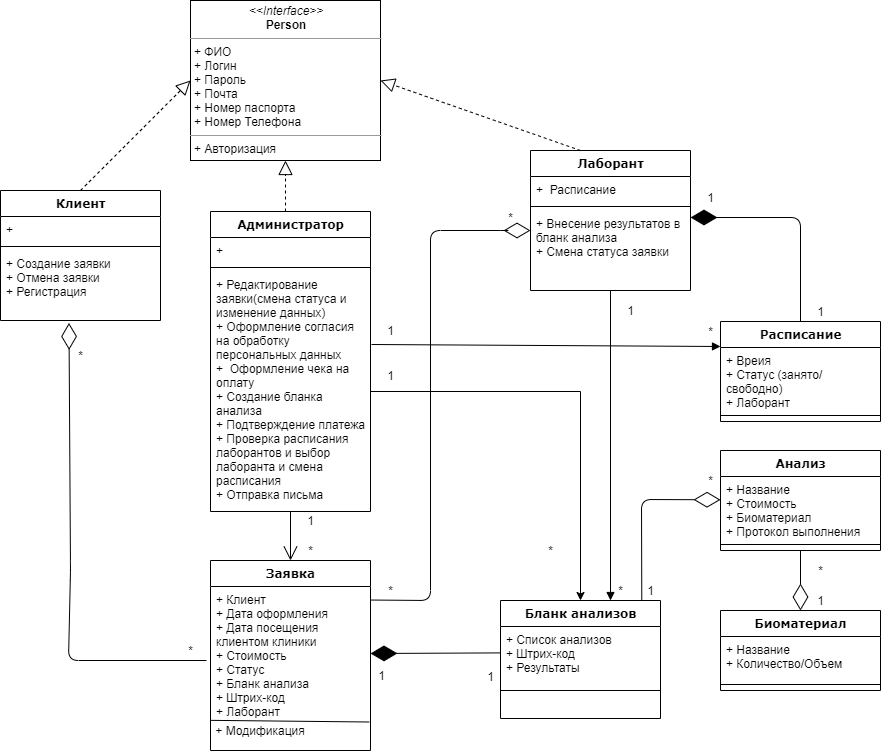

The diagram above was exported from draw.io. Its source (the exported page's mxGraphModel, read from the mxfile embedded in the PNG):
<mxGraphModel dx="2216" dy="866" grid="1" gridSize="10" guides="1" tooltips="1" connect="1" arrows="1" fold="1" page="1" pageScale="1" pageWidth="1100" pageHeight="850" background="#ffffff" math="0" shadow="0">
  <root>
    <mxCell id="0" />
    <mxCell id="1" parent="0" />
    <mxCell id="2" value="&lt;p style=&quot;margin: 0px ; margin-top: 4px ; text-align: center&quot;&gt;&lt;i&gt;&amp;lt;&amp;lt;Interface&amp;gt;&amp;gt;&lt;/i&gt;&lt;br&gt;&lt;b&gt;Person&lt;/b&gt;&lt;/p&gt;&lt;hr size=&quot;1&quot;&gt;&lt;p style=&quot;margin: 0px ; margin-left: 4px&quot;&gt;+ ФИО&lt;/p&gt;&lt;p style=&quot;margin: 0px ; margin-left: 4px&quot;&gt;+ Логин&lt;/p&gt;&lt;p style=&quot;margin: 0px ; margin-left: 4px&quot;&gt;+ Пароль&lt;/p&gt;&lt;p style=&quot;margin: 0px ; margin-left: 4px&quot;&gt;+ Почта&lt;/p&gt;&lt;p style=&quot;margin: 0px ; margin-left: 4px&quot;&gt;+ Номер паспорта&lt;/p&gt;&lt;p style=&quot;margin: 0px ; margin-left: 4px&quot;&gt;+ Номер Телефона&lt;/p&gt;&lt;hr size=&quot;1&quot;&gt;&lt;p style=&quot;margin: 0px ; margin-left: 4px&quot;&gt;+ Авторизация&lt;/p&gt;" style="verticalAlign=top;align=left;overflow=fill;fontSize=12;fontFamily=Helvetica;html=1;rounded=0;shadow=0;comic=0;labelBackgroundColor=none;strokeWidth=1" vertex="1" parent="1">
      <mxGeometry x="380" y="80" width="190" height="160" as="geometry" />
    </mxCell>
    <mxCell id="3" value="Лаборант" style="swimlane;html=1;fontStyle=1;align=center;verticalAlign=top;childLayout=stackLayout;horizontal=1;startSize=26;horizontalStack=0;resizeParent=1;resizeLast=0;collapsible=1;marginBottom=0;swimlaneFillColor=#ffffff;rounded=0;shadow=0;comic=0;labelBackgroundColor=none;strokeWidth=1;fillColor=none;fontFamily=Verdana;fontSize=12" vertex="1" parent="1">
      <mxGeometry x="720" y="230" width="160" height="140" as="geometry" />
    </mxCell>
    <mxCell id="4" value="+&amp;nbsp; Расписание" style="text;html=1;strokeColor=none;fillColor=none;align=left;verticalAlign=top;spacingLeft=4;spacingRight=4;whiteSpace=wrap;overflow=hidden;rotatable=0;points=[[0,0.5],[1,0.5]];portConstraint=eastwest;" vertex="1" parent="3">
      <mxGeometry y="26" width="160" height="26" as="geometry" />
    </mxCell>
    <mxCell id="5" value="" style="line;html=1;strokeWidth=1;fillColor=none;align=left;verticalAlign=middle;spacingTop=-1;spacingLeft=3;spacingRight=3;rotatable=0;labelPosition=right;points=[];portConstraint=eastwest;" vertex="1" parent="3">
      <mxGeometry y="52" width="160" height="8" as="geometry" />
    </mxCell>
    <mxCell id="6" value="+ Внесение результатов в бланк анализа&lt;br&gt;+ Смена статуса заявки&amp;nbsp;" style="text;html=1;strokeColor=none;fillColor=none;align=left;verticalAlign=top;spacingLeft=4;spacingRight=4;whiteSpace=wrap;overflow=hidden;rotatable=0;points=[[0,0.5],[1,0.5]];portConstraint=eastwest;" vertex="1" parent="3">
      <mxGeometry y="60" width="160" height="50" as="geometry" />
    </mxCell>
    <mxCell id="7" value="" style="endArrow=block;dashed=1;endFill=0;endSize=12;html=1;entryX=0;entryY=0.5;entryDx=0;entryDy=0;exitX=0.5;exitY=0;exitDx=0;exitDy=0;" edge="1" source="31" target="2" parent="1">
      <mxGeometry width="160" relative="1" as="geometry">
        <mxPoint x="130" y="230" as="sourcePoint" />
        <mxPoint x="290" y="230" as="targetPoint" />
      </mxGeometry>
    </mxCell>
    <mxCell id="8" value="" style="endArrow=block;dashed=1;endFill=0;endSize=12;html=1;entryX=1;entryY=0.5;entryDx=0;entryDy=0;" edge="1" target="2" parent="1">
      <mxGeometry width="160" relative="1" as="geometry">
        <mxPoint x="770" y="230" as="sourcePoint" />
        <mxPoint x="1020" y="144" as="targetPoint" />
      </mxGeometry>
    </mxCell>
    <mxCell id="9" value="" style="endArrow=open;endFill=1;endSize=12;html=1;entryX=0.5;entryY=0;entryDx=0;entryDy=0;" edge="1" target="12" parent="1">
      <mxGeometry width="160" relative="1" as="geometry">
        <mxPoint x="480" y="590" as="sourcePoint" />
        <mxPoint x="560" y="620" as="targetPoint" />
      </mxGeometry>
    </mxCell>
    <mxCell id="10" value="1" style="text;html=1;align=center;verticalAlign=middle;resizable=0;points=[];autosize=1;" vertex="1" parent="1">
      <mxGeometry x="490" y="590" width="20" height="20" as="geometry" />
    </mxCell>
    <mxCell id="11" value="*" style="text;html=1;align=center;verticalAlign=middle;resizable=0;points=[];autosize=1;" vertex="1" parent="1">
      <mxGeometry x="490" y="620" width="20" height="20" as="geometry" />
    </mxCell>
    <mxCell id="12" value="Заявка" style="swimlane;html=1;fontStyle=1;align=center;verticalAlign=top;childLayout=stackLayout;horizontal=1;startSize=26;horizontalStack=0;resizeParent=1;resizeLast=0;collapsible=1;marginBottom=0;swimlaneFillColor=#ffffff;rounded=0;shadow=0;comic=0;labelBackgroundColor=none;strokeWidth=1;fillColor=none;fontFamily=Verdana;fontSize=12" vertex="1" parent="1">
      <mxGeometry x="400" y="640" width="160" height="190" as="geometry" />
    </mxCell>
    <mxCell id="13" value="+ Клиент&lt;br&gt;+ Дата оформления&lt;br&gt;+ Дата посещения клиентом клиники&lt;br&gt;+ Стоимость&lt;br&gt;+ Статус&amp;nbsp;&lt;br&gt;+ Бланк анализа&lt;br&gt;+ Штрих-код&lt;br&gt;+ Лаборант" style="text;html=1;strokeColor=none;fillColor=none;align=left;verticalAlign=top;spacingLeft=4;spacingRight=4;whiteSpace=wrap;overflow=hidden;rotatable=0;points=[[0,0.5],[1,0.5]];portConstraint=eastwest;" vertex="1" parent="12">
      <mxGeometry y="26" width="160" height="134" as="geometry" />
    </mxCell>
    <mxCell id="14" value="&amp;nbsp;+ Модификация" style="text;html=1;align=left;verticalAlign=middle;resizable=0;points=[];autosize=1;" vertex="1" parent="12">
      <mxGeometry y="160" width="160" height="20" as="geometry" />
    </mxCell>
    <mxCell id="15" value="" style="endArrow=none;html=1;exitX=-0.003;exitY=-0.008;exitDx=0;exitDy=0;exitPerimeter=0;entryX=0.992;entryY=0.075;entryDx=0;entryDy=0;entryPerimeter=0;" edge="1" parent="12" source="14" target="14">
      <mxGeometry width="50" height="50" relative="1" as="geometry">
        <mxPoint x="200" y="120" as="sourcePoint" />
        <mxPoint x="250" y="70" as="targetPoint" />
      </mxGeometry>
    </mxCell>
    <mxCell id="16" style="edgeStyle=orthogonalEdgeStyle;rounded=0;orthogonalLoop=1;jettySize=auto;html=1;entryX=0.5;entryY=0;entryDx=0;entryDy=0;" edge="1" source="39" target="46" parent="1">
      <mxGeometry relative="1" as="geometry" />
    </mxCell>
    <mxCell id="17" value="1" style="text;html=1;align=center;verticalAlign=middle;resizable=0;points=[];autosize=1;" vertex="1" parent="1">
      <mxGeometry x="570" y="445" width="20" height="20" as="geometry" />
    </mxCell>
    <mxCell id="18" value="*" style="text;html=1;align=center;verticalAlign=middle;resizable=0;points=[];autosize=1;" vertex="1" parent="1">
      <mxGeometry x="730" y="620" width="20" height="20" as="geometry" />
    </mxCell>
    <mxCell id="19" value="1" style="text;html=1;align=center;verticalAlign=middle;resizable=0;points=[];autosize=1;" vertex="1" parent="1">
      <mxGeometry x="810" y="380" width="20" height="20" as="geometry" />
    </mxCell>
    <mxCell id="20" value="*" style="text;html=1;align=center;verticalAlign=middle;resizable=0;points=[];autosize=1;" vertex="1" parent="1">
      <mxGeometry x="800" y="660" width="20" height="20" as="geometry" />
    </mxCell>
    <mxCell id="21" value="Анализ" style="swimlane;html=1;fontStyle=1;align=center;verticalAlign=top;childLayout=stackLayout;horizontal=1;startSize=26;horizontalStack=0;resizeParent=1;resizeLast=0;collapsible=1;marginBottom=0;swimlaneFillColor=#ffffff;rounded=0;shadow=0;comic=0;labelBackgroundColor=none;strokeWidth=1;fillColor=none;fontFamily=Verdana;fontSize=12" vertex="1" parent="1">
      <mxGeometry x="910" y="530" width="160" height="100" as="geometry" />
    </mxCell>
    <mxCell id="22" value="+ Название&lt;br&gt;+ Стоимость&lt;br&gt;+ Биоматериал&lt;br&gt;+ Протокол выполнения" style="text;html=1;strokeColor=none;fillColor=none;align=left;verticalAlign=top;spacingLeft=4;spacingRight=4;whiteSpace=wrap;overflow=hidden;rotatable=0;points=[[0,0.5],[1,0.5]];portConstraint=eastwest;" vertex="1" parent="21">
      <mxGeometry y="26" width="160" height="64" as="geometry" />
    </mxCell>
    <mxCell id="23" value="" style="line;html=1;strokeWidth=1;fillColor=none;align=left;verticalAlign=middle;spacingTop=-1;spacingLeft=3;spacingRight=3;rotatable=0;labelPosition=right;points=[];portConstraint=eastwest;" vertex="1" parent="21">
      <mxGeometry y="90" width="160" height="8" as="geometry" />
    </mxCell>
    <mxCell id="24" value="Расписание" style="swimlane;html=1;fontStyle=1;align=center;verticalAlign=top;childLayout=stackLayout;horizontal=1;startSize=26;horizontalStack=0;resizeParent=1;resizeLast=0;collapsible=1;marginBottom=0;swimlaneFillColor=#ffffff;rounded=0;shadow=0;comic=0;labelBackgroundColor=none;strokeWidth=1;fillColor=none;fontFamily=Verdana;fontSize=12" vertex="1" parent="1">
      <mxGeometry x="910" y="401" width="160" height="100" as="geometry" />
    </mxCell>
    <mxCell id="25" value="+ Вреия&lt;br&gt;+ Статус (занято/свободно)&lt;br&gt;+ Лаборант" style="text;html=1;strokeColor=none;fillColor=none;align=left;verticalAlign=top;spacingLeft=4;spacingRight=4;whiteSpace=wrap;overflow=hidden;rotatable=0;points=[[0,0.5],[1,0.5]];portConstraint=eastwest;" vertex="1" parent="24">
      <mxGeometry y="26" width="160" height="64" as="geometry" />
    </mxCell>
    <mxCell id="26" value="" style="line;html=1;strokeWidth=1;fillColor=none;align=left;verticalAlign=middle;spacingTop=-1;spacingLeft=3;spacingRight=3;rotatable=0;labelPosition=right;points=[];portConstraint=eastwest;" vertex="1" parent="24">
      <mxGeometry y="90" width="160" height="8" as="geometry" />
    </mxCell>
    <mxCell id="27" value="1" style="text;html=1;align=center;verticalAlign=middle;resizable=0;points=[];autosize=1;" vertex="1" parent="1">
      <mxGeometry x="1000" y="381" width="20" height="20" as="geometry" />
    </mxCell>
    <mxCell id="28" value="Биоматериал" style="swimlane;html=1;fontStyle=1;align=center;verticalAlign=top;childLayout=stackLayout;horizontal=1;startSize=26;horizontalStack=0;resizeParent=1;resizeLast=0;collapsible=1;marginBottom=0;swimlaneFillColor=#ffffff;rounded=0;shadow=0;comic=0;labelBackgroundColor=none;strokeWidth=1;fillColor=none;fontFamily=Verdana;fontSize=12" vertex="1" parent="1">
      <mxGeometry x="910" y="690" width="160" height="80" as="geometry" />
    </mxCell>
    <mxCell id="29" value="+ Название&lt;br&gt;+ Количество/Объем" style="text;html=1;strokeColor=none;fillColor=none;align=left;verticalAlign=top;spacingLeft=4;spacingRight=4;whiteSpace=wrap;overflow=hidden;rotatable=0;points=[[0,0.5],[1,0.5]];portConstraint=eastwest;" vertex="1" parent="28">
      <mxGeometry y="26" width="160" height="44" as="geometry" />
    </mxCell>
    <mxCell id="30" value="" style="line;html=1;strokeWidth=1;fillColor=none;align=left;verticalAlign=middle;spacingTop=-1;spacingLeft=3;spacingRight=3;rotatable=0;labelPosition=right;points=[];portConstraint=eastwest;" vertex="1" parent="28">
      <mxGeometry y="70" width="160" height="8" as="geometry" />
    </mxCell>
    <mxCell id="31" value="Клиент" style="swimlane;html=1;fontStyle=1;align=center;verticalAlign=top;childLayout=stackLayout;horizontal=1;startSize=26;horizontalStack=0;resizeParent=1;resizeLast=0;collapsible=1;marginBottom=0;swimlaneFillColor=#ffffff;rounded=0;shadow=0;comic=0;labelBackgroundColor=none;strokeWidth=1;fillColor=none;fontFamily=Verdana;fontSize=12" vertex="1" parent="1">
      <mxGeometry x="190" y="270" width="160" height="130" as="geometry" />
    </mxCell>
    <mxCell id="32" value="+&amp;nbsp;" style="text;html=1;strokeColor=none;fillColor=none;align=left;verticalAlign=top;spacingLeft=4;spacingRight=4;whiteSpace=wrap;overflow=hidden;rotatable=0;points=[[0,0.5],[1,0.5]];portConstraint=eastwest;" vertex="1" parent="31">
      <mxGeometry y="26" width="160" height="26" as="geometry" />
    </mxCell>
    <mxCell id="33" value="" style="line;html=1;strokeWidth=1;fillColor=none;align=left;verticalAlign=middle;spacingTop=-1;spacingLeft=3;spacingRight=3;rotatable=0;labelPosition=right;points=[];portConstraint=eastwest;" vertex="1" parent="31">
      <mxGeometry y="52" width="160" height="8" as="geometry" />
    </mxCell>
    <mxCell id="34" value="+ Создание заявки&lt;br&gt;+ Отмена заявки&lt;br&gt;+ Регистрация" style="text;html=1;strokeColor=none;fillColor=none;align=left;verticalAlign=top;spacingLeft=4;spacingRight=4;whiteSpace=wrap;overflow=hidden;rotatable=0;points=[[0,0.5],[1,0.5]];portConstraint=eastwest;" vertex="1" parent="31">
      <mxGeometry y="60" width="160" height="70" as="geometry" />
    </mxCell>
    <mxCell id="35" value="Администратор" style="swimlane;html=1;fontStyle=1;align=center;verticalAlign=top;childLayout=stackLayout;horizontal=1;startSize=26;horizontalStack=0;resizeParent=1;resizeLast=0;collapsible=1;marginBottom=0;swimlaneFillColor=#ffffff;rounded=0;shadow=0;comic=0;labelBackgroundColor=none;strokeWidth=1;fillColor=none;fontFamily=Verdana;fontSize=12" vertex="1" parent="1">
      <mxGeometry x="400" y="291" width="160" height="300" as="geometry" />
    </mxCell>
    <mxCell id="36" value="" style="endArrow=block;dashed=1;endFill=0;endSize=12;html=1;entryX=0.5;entryY=1;entryDx=0;entryDy=0;" edge="1" parent="35" target="2">
      <mxGeometry width="160" relative="1" as="geometry">
        <mxPoint x="75" as="sourcePoint" />
        <mxPoint x="235" as="targetPoint" />
      </mxGeometry>
    </mxCell>
    <mxCell id="37" value="+&amp;nbsp;" style="text;html=1;strokeColor=none;fillColor=none;align=left;verticalAlign=top;spacingLeft=4;spacingRight=4;whiteSpace=wrap;overflow=hidden;rotatable=0;points=[[0,0.5],[1,0.5]];portConstraint=eastwest;" vertex="1" parent="35">
      <mxGeometry y="26" width="160" height="26" as="geometry" />
    </mxCell>
    <mxCell id="38" value="" style="line;html=1;strokeWidth=1;fillColor=none;align=left;verticalAlign=middle;spacingTop=-1;spacingLeft=3;spacingRight=3;rotatable=0;labelPosition=right;points=[];portConstraint=eastwest;" vertex="1" parent="35">
      <mxGeometry y="52" width="160" height="8" as="geometry" />
    </mxCell>
    <mxCell id="39" value="+ Редактирование заявки(смена статуса и изменение данных)&lt;br&gt;+ Оформление согласия&amp;nbsp;&lt;br&gt;на обработку персональных данных&lt;br&gt;+&amp;nbsp; Оформление чека на оплату&lt;br&gt;+ Создание бланка анализа&lt;br&gt;+ Подтверждение платежа&lt;br&gt;+ Проверка расписания лаборантов и выбор лаборанта и смена расписания&lt;br&gt;+ Отправка письма" style="text;html=1;strokeColor=none;fillColor=none;align=left;verticalAlign=top;spacingLeft=4;spacingRight=4;whiteSpace=wrap;overflow=hidden;rotatable=0;points=[[0,0.5],[1,0.5]];portConstraint=eastwest;" vertex="1" parent="35">
      <mxGeometry y="60" width="160" height="240" as="geometry" />
    </mxCell>
    <mxCell id="40" value="" style="endArrow=diamondThin;endFill=0;endSize=24;html=1;entryX=0.428;entryY=1.035;entryDx=0;entryDy=0;entryPerimeter=0;" edge="1" target="34" parent="1">
      <mxGeometry width="160" relative="1" as="geometry">
        <mxPoint x="396" y="740" as="sourcePoint" />
        <mxPoint x="320" y="450" as="targetPoint" />
        <Array as="points">
          <mxPoint x="258" y="740" />
          <mxPoint x="260" y="650" />
        </Array>
      </mxGeometry>
    </mxCell>
    <mxCell id="41" value="*" style="text;html=1;align=center;verticalAlign=middle;resizable=0;points=[];autosize=1;" vertex="1" parent="1">
      <mxGeometry x="260" y="425" width="20" height="20" as="geometry" />
    </mxCell>
    <mxCell id="42" value="*" style="text;html=1;align=center;verticalAlign=middle;resizable=0;points=[];autosize=1;" vertex="1" parent="1">
      <mxGeometry x="370" y="720" width="20" height="20" as="geometry" />
    </mxCell>
    <mxCell id="43" value="" style="endArrow=diamondThin;endFill=0;endSize=24;html=1;exitX=0.999;exitY=0.101;exitDx=0;exitDy=0;exitPerimeter=0;" edge="1" source="13" parent="1">
      <mxGeometry width="160" relative="1" as="geometry">
        <mxPoint x="570" y="310" as="sourcePoint" />
        <mxPoint x="720" y="310" as="targetPoint" />
        <Array as="points">
          <mxPoint x="620" y="680" />
          <mxPoint x="620" y="310" />
          <mxPoint x="700" y="310" />
        </Array>
      </mxGeometry>
    </mxCell>
    <mxCell id="44" value="*" style="text;html=1;align=center;verticalAlign=middle;resizable=0;points=[];autosize=1;" vertex="1" parent="1">
      <mxGeometry x="690" y="287" width="20" height="20" as="geometry" />
    </mxCell>
    <mxCell id="45" value="*" style="text;html=1;align=center;verticalAlign=middle;resizable=0;points=[];autosize=1;" vertex="1" parent="1">
      <mxGeometry x="570" y="660" width="20" height="20" as="geometry" />
    </mxCell>
    <mxCell id="46" value="Бланк анализов" style="swimlane;html=1;fontStyle=1;align=center;verticalAlign=top;childLayout=stackLayout;horizontal=1;startSize=26;horizontalStack=0;resizeParent=1;resizeLast=0;collapsible=1;marginBottom=0;swimlaneFillColor=#ffffff;rounded=0;shadow=0;comic=0;labelBackgroundColor=none;strokeWidth=1;fillColor=none;fontFamily=Verdana;fontSize=12" vertex="1" parent="1">
      <mxGeometry x="690" y="680" width="160" height="118" as="geometry" />
    </mxCell>
    <mxCell id="47" value="+ Список анализов&lt;br&gt;+ Штрих-код&lt;br&gt;+ Результаты" style="text;html=1;strokeColor=none;fillColor=none;align=left;verticalAlign=top;spacingLeft=4;spacingRight=4;whiteSpace=wrap;overflow=hidden;rotatable=0;points=[[0,0.5],[1,0.5]];portConstraint=eastwest;" vertex="1" parent="46">
      <mxGeometry y="26" width="160" height="60" as="geometry" />
    </mxCell>
    <mxCell id="48" value="" style="line;html=1;strokeWidth=1;fillColor=none;align=left;verticalAlign=middle;spacingTop=-1;spacingLeft=3;spacingRight=3;rotatable=0;labelPosition=right;points=[];portConstraint=eastwest;" vertex="1" parent="46">
      <mxGeometry y="86" width="160" height="8" as="geometry" />
    </mxCell>
    <mxCell id="49" value="" style="endArrow=diamondThin;endFill=1;endSize=24;html=1;entryX=1;entryY=0.5;entryDx=0;entryDy=0;exitX=-0.001;exitY=0.44;exitDx=0;exitDy=0;exitPerimeter=0;" edge="1" source="47" target="13" parent="1">
      <mxGeometry width="160" relative="1" as="geometry">
        <mxPoint x="680" y="733" as="sourcePoint" />
        <mxPoint x="790" y="550" as="targetPoint" />
      </mxGeometry>
    </mxCell>
    <mxCell id="50" value="1" style="text;html=1;align=center;verticalAlign=middle;resizable=0;points=[];autosize=1;" vertex="1" parent="1">
      <mxGeometry x="561" y="745" width="20" height="20" as="geometry" />
    </mxCell>
    <mxCell id="51" value="1" style="text;html=1;align=center;verticalAlign=middle;resizable=0;points=[];autosize=1;" vertex="1" parent="1">
      <mxGeometry x="670" y="746" width="20" height="20" as="geometry" />
    </mxCell>
    <mxCell id="52" value="" style="endArrow=diamondThin;endFill=1;endSize=24;html=1;exitX=0.5;exitY=0;exitDx=0;exitDy=0;" edge="1" source="24" parent="1">
      <mxGeometry width="160" relative="1" as="geometry">
        <mxPoint x="780" y="480" as="sourcePoint" />
        <mxPoint x="880" y="297" as="targetPoint" />
        <Array as="points">
          <mxPoint x="990" y="297" />
        </Array>
      </mxGeometry>
    </mxCell>
    <mxCell id="53" value="1" style="text;html=1;align=center;verticalAlign=middle;resizable=0;points=[];autosize=1;" vertex="1" parent="1">
      <mxGeometry x="890" y="267" width="20" height="20" as="geometry" />
    </mxCell>
    <mxCell id="54" value="" style="html=1;verticalAlign=bottom;endArrow=block;entryX=0;entryY=0.25;entryDx=0;entryDy=0;" edge="1" target="24" parent="1">
      <mxGeometry width="80" relative="1" as="geometry">
        <mxPoint x="561" y="424" as="sourcePoint" />
        <mxPoint x="641" y="424" as="targetPoint" />
      </mxGeometry>
    </mxCell>
    <mxCell id="55" value="1" style="text;html=1;align=center;verticalAlign=middle;resizable=0;points=[];autosize=1;" vertex="1" parent="1">
      <mxGeometry x="570" y="400" width="20" height="20" as="geometry" />
    </mxCell>
    <mxCell id="56" value="*" style="text;html=1;align=center;verticalAlign=middle;resizable=0;points=[];autosize=1;" vertex="1" parent="1">
      <mxGeometry x="890" y="401" width="20" height="20" as="geometry" />
    </mxCell>
    <mxCell id="57" value="" style="html=1;verticalAlign=bottom;endArrow=block;exitX=0.5;exitY=1;exitDx=0;exitDy=0;" edge="1" source="3" parent="1">
      <mxGeometry width="80" relative="1" as="geometry">
        <mxPoint x="880" y="520" as="sourcePoint" />
        <mxPoint x="800" y="680" as="targetPoint" />
      </mxGeometry>
    </mxCell>
    <mxCell id="58" value="" style="endArrow=diamondThin;endFill=0;endSize=24;html=1;exitX=0.883;exitY=-0.004;exitDx=0;exitDy=0;exitPerimeter=0;" edge="1" source="46" parent="1">
      <mxGeometry width="160" relative="1" as="geometry">
        <mxPoint x="750" y="579.29" as="sourcePoint" />
        <mxPoint x="910" y="579.29" as="targetPoint" />
        <Array as="points">
          <mxPoint x="831" y="579" />
        </Array>
      </mxGeometry>
    </mxCell>
    <mxCell id="59" value="*" style="text;html=1;align=center;verticalAlign=middle;resizable=0;points=[];autosize=1;" vertex="1" parent="1">
      <mxGeometry x="890" y="550" width="20" height="20" as="geometry" />
    </mxCell>
    <mxCell id="60" value="1" style="text;html=1;align=center;verticalAlign=middle;resizable=0;points=[];autosize=1;" vertex="1" parent="1">
      <mxGeometry x="830" y="660" width="20" height="20" as="geometry" />
    </mxCell>
    <mxCell id="61" value="" style="endArrow=diamondThin;endFill=0;endSize=24;html=1;entryX=0.5;entryY=0;entryDx=0;entryDy=0;" edge="1" target="28" parent="1">
      <mxGeometry width="160" relative="1" as="geometry">
        <mxPoint x="990" y="630" as="sourcePoint" />
        <mxPoint x="1120" y="610" as="targetPoint" />
      </mxGeometry>
    </mxCell>
    <mxCell id="62" value="1" style="text;html=1;align=center;verticalAlign=middle;resizable=0;points=[];autosize=1;" vertex="1" parent="1">
      <mxGeometry x="1000" y="670" width="20" height="20" as="geometry" />
    </mxCell>
    <mxCell id="63" value="*" style="text;html=1;align=center;verticalAlign=middle;resizable=0;points=[];autosize=1;" vertex="1" parent="1">
      <mxGeometry x="1000" y="640" width="20" height="20" as="geometry" />
    </mxCell>
  </root>
</mxGraphModel>